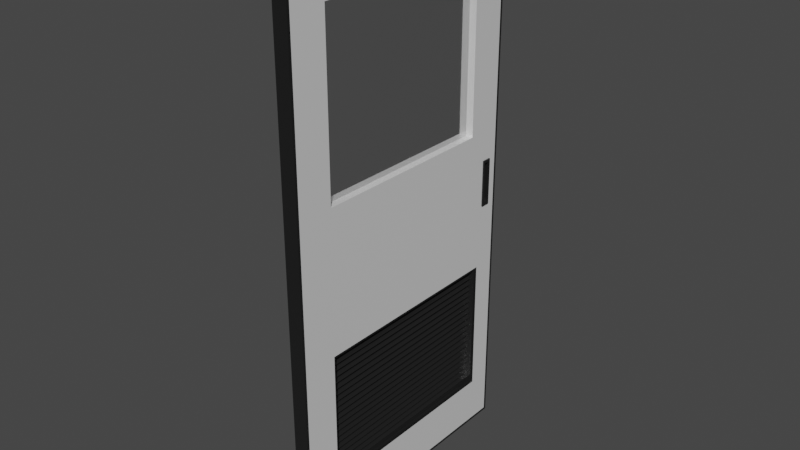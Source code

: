 # Source: Door.blend  (saved by Blender 3.4.6; exported with 4.5.12 LTS)
import bpy
from mathutils import Matrix  # noqa: F401  (used for matrix-valued properties, if any)

bpy.ops.wm.read_factory_settings(use_empty=True)
scene = bpy.context.scene
scene.name = 'Scene'

# ---- collections
col_door = bpy.data.collections.new('Door'); scene.collection.children.link(col_door)

# ---- materials (node trees are filled in below, after node groups)
mat_windows_up_001 = bpy.data.materials.new('Windows UP.001')
mat_windows_up_001.use_transparent_shadow = False
mat_windows_up_001.roughness = 0.5
mat_besi_shine = bpy.data.materials.new('Besi shine')
mat_besi_shine.use_transparent_shadow = False
mat_glass_windows_001 = bpy.data.materials.new('Glass Windows.001')
mat_glass_windows_001.surface_render_method = 'BLENDED'
mat_glass_windows_001.blend_method = 'BLEND'

# ---- material node trees
mat_windows_up_001.use_nodes = True; mat_windows_up_001.node_tree.nodes.clear()
_N = mat_windows_up_001.node_tree.nodes; _L = mat_windows_up_001.node_tree.links
n0 = _N.new('ShaderNodeBsdfPrincipled'); n0.name = 'Principled BSDF'; n0.location = (10, 300)
n0.distribution = 'GGX'
n0.subsurface_method = 'RANDOM_WALK_SKIN'
n0.inputs[1].default_value = 0.1654
n0.inputs[2].default_value = 0.3425
n0.inputs[3].default_value = 1.45
n0.inputs[27].default_value = (0.0, 0.0, 0.0, 1.0)
n0.inputs[28].default_value = 1.0
n1 = _N.new('ShaderNodeNormalMap'); n1.name = 'Normal Map'; n1.location = (-300, -300)
n1.label = 'Normal/Map'
n1.inputs[0].default_value = 0.0
n2 = _N.new('ShaderNodeOutputMaterial'); n2.name = 'Material Output'; n2.location = (300, 300)
_L.new(n0.outputs[0], n2.inputs[0])
_L.new(n1.outputs[0], n0.inputs[5])
n2.is_active_output = True
mat_besi_shine.use_nodes = True; mat_besi_shine.node_tree.nodes.clear()
_N = mat_besi_shine.node_tree.nodes; _L = mat_besi_shine.node_tree.links
n0 = _N.new('ShaderNodeBsdfPrincipled'); n0.name = 'Principled BSDF'; n0.location = (10, 300)
n0.distribution = 'GGX'
n0.subsurface_method = 'RANDOM_WALK_SKIN'
n0.inputs[0].default_value = (0.02365, 0.02365, 0.02365, 1.0)
n0.inputs[1].default_value = 0.4058
n0.inputs[2].default_value = 0.1667
n0.inputs[3].default_value = 1.45
n0.inputs[27].default_value = (0.0, 0.0, 0.0, 1.0)
n0.inputs[28].default_value = 1.0
n1 = _N.new('ShaderNodeOutputMaterial'); n1.name = 'Material Output'; n1.location = (300, 300)
_L.new(n0.outputs[0], n1.inputs[0])
n1.is_active_output = True
mat_glass_windows_001.use_nodes = True; mat_glass_windows_001.node_tree.nodes.clear()
_N = mat_glass_windows_001.node_tree.nodes; _L = mat_glass_windows_001.node_tree.links
n0 = _N.new('ShaderNodeOutputMaterial'); n0.name = 'Material Output'; n0.location = (781, 313)
n1 = _N.new('ShaderNodeLayerWeight'); n1.name = 'Layer Weight'; n1.location = (-86, 427)
n2 = _N.new('ShaderNodeBsdfAnisotropic'); n2.name = 'Glossy BSDF'; n2.location = (86, 35)
n2.distribution = 'GGX'
n2.inputs[1].default_value = 0.1064
n3 = _N.new('ShaderNodeRGBCurve'); n3.name = 'RGB Curves'; n3.location = (197, 468)
_c = n3.mapping.curves[3]
while len(_c.points) > 2: _c.points.remove(_c.points[-1])
_c.points[0].location = (0.0, 0.0); _c.points[0].handle_type = 'AUTO'
_c.points[1].location = (0.56364, 0.4875); _c.points[1].handle_type = 'AUTO'
_p = _c.points.new(1.0, 1.0); _p.handle_type = 'AUTO'
n3.mapping.update()
n4 = _N.new('ShaderNodeBsdfTransparent'); n4.name = 'Transparent BSDF'; n4.location = (-112, 248)
n5 = _N.new('ShaderNodeMixShader'); n5.name = 'Mix Shader'; n5.location = (534, 287)
_L.new(n1.outputs[1], n3.inputs[1])
_L.new(n4.outputs[0], n5.inputs[1])
_L.new(n2.outputs[0], n5.inputs[2])
_L.new(n3.outputs[0], n5.inputs[0])
_L.new(n5.outputs[0], n0.inputs[0])
n0.is_active_output = True

# ---- world
world_world = bpy.data.worlds.new('World'); scene.world = world_world
world_world.use_nodes = True; world_world.node_tree.nodes.clear()
_N = world_world.node_tree.nodes; _L = world_world.node_tree.links
n0 = _N.new('ShaderNodeOutputWorld'); n0.name = 'World Output'; n0.location = (300, 300)
n1 = _N.new('ShaderNodeBackground'); n1.name = 'Background'; n1.location = (10, 300)
n1.inputs[0].default_value = (0.05088, 0.05088, 0.05088, 1.0)
_L.new(n1.outputs[0], n0.inputs[0])
n0.is_active_output = True
world_world.color = (0.05088, 0.05088, 0.05088)
world_world.use_sun_shadow = False
world_world.sun_shadow_jitter_overblur = 0.0

# ---- meshes
me_cube_001 = bpy.data.meshes.new('Cube.001')
me_cube_001.from_pydata([(0.02376, 0.3017, 0.1421), (0.02376, 0.3017, 0.6838), (0.02376, -0.3093, 0.1421), (0.02376, -0.3093, 0.6838), (0.02376, 0.4268, 0.8378), (0.02376, 0.4268, -0.9072), (0.02376, -0.4344, -0.9072), (0.02376, -0.4344, 0.8378), (0.02376, 0.4183, 0.8292), (0.02376, 0.4183, -0.8987), (0.02376, -0.4258, -0.8987), (0.02376, -0.4258, 0.8292), (0.0, 0.3017, 0.6838), (0.0, 0.3017, 0.1421), (0.0, -0.3093, 0.1421), (0.0, -0.3093, 0.6838), (-0.02376, 0.3017, 0.1421), (-0.02376, 0.3017, 0.6838), (-0.02376, -0.3093, 0.1421), (-0.02376, -0.3093, 0.6838), (-0.02376, 0.4268, 0.8378), (-0.02376, 0.4268, -0.9072), (-0.02376, -0.4344, -0.9072), (-0.02376, -0.4344, 0.8378), (-0.02376, 0.4183, 0.8292), (-0.02376, 0.4183, -0.8987), (-0.02376, -0.4258, -0.8987), (-0.02376, -0.4258, 0.8292), (0.02376, -0.3147, -0.3138), (0.02376, -0.3147, -0.7513), (0.02376, 0.3449, -0.3138), (0.02376, 0.3449, -0.7513), (-0.02376, -0.3147, -0.7513), (-0.02376, 0.3449, -0.3138), (-0.02376, 0.3449, -0.7513), (-0.02376, -0.3147, -0.3138), (0.02376, 0.3596, -0.1046), (0.02376, 0.3596, -0.1018), (0.02376, 0.3596, 0.04714), (0.02376, 0.3902, -0.1046), (0.02376, 0.3902, 0.04714), (-0.02376, 0.3596, -0.1018), (-0.02376, 0.3596, 0.04714), (-0.02376, 0.3902, -0.1046), (-0.02376, 0.3902, 0.04714), (-0.02376, 0.3596, -0.1046)], [], [(20, 23, 7, 4), (7, 23, 22, 6), (3, 2, 14, 15), (22, 21, 5, 6), (8, 9, 5, 4), (9, 10, 6, 5), (11, 8, 4, 7), (10, 11, 7, 6), (37, 38, 1, 0), (35, 32, 26, 18, 16, 41, 45, 43, 44, 42, 17, 24, 25, 34, 33), (29, 10, 9, 31), (3, 1, 8, 11), (2, 3, 11, 10), (2, 0, 13, 14), (1, 3, 15, 12), (0, 1, 12, 13), (19, 15, 14, 18), (24, 20, 21, 25), (25, 21, 22, 26), (27, 23, 20, 24), (26, 22, 23, 27), (17, 42, 41, 16), (40, 38, 42, 44), (25, 26, 32, 34), (19, 27, 24, 17), (18, 26, 27, 19), (18, 14, 13, 16), (17, 12, 15, 19), (16, 13, 12, 17), (34, 31, 30, 33), (35, 28, 29, 32), (29, 31, 34, 32), (33, 30, 28, 35), (38, 37, 36, 45, 41, 42), (39, 43, 45, 36), (43, 39, 40, 44), (30, 31, 9, 8, 1, 38, 40, 39, 36, 37, 0, 2, 10, 29, 28), (5, 21, 20, 4)])
me_cube_001.polygons.foreach_set('material_index', [1, 1, 0, 1, 1, 1, 1, 1, 0, 0, 0, 0, 0, 0, 0, 0, 0, 1, 1, 1, 1, 0, 1, 0, 0, 0, 0, 0, 0, 1, 1, 1, 1, 1, 1, 1, 0, 1])
_uv = me_cube_001.uv_layers.new(name='UVMap')
_uv.uv.foreach_set('vector', [0.9102, 0.7468, 0.9102, 0.2532, 0.9374, 0.2532, 0.9374, 0.7468, 0.1523, 1.0, 0.1251, 1.0, 0.1251, 0.0, 0.1523, 0.0, 0.1054, 0.9117, 0.1054, 0.6013, 0.0918, 0.6013, 0.0918, 0.9117, 0.07818, 0.2532, 0.07818, 0.7468, 0.1054, 0.7468, 0.1054, 0.2532, 0.7419, 0.9951, 0.7419, 0.004889, 0.7468, 0.0, 0.7468, 1.0, 0.7419, 0.004889, 0.2581, 0.004889, 0.2532, 0.0, 0.7468, 0.0, 0.2581, 0.9951, 0.7419, 0.9951, 0.7468, 1.0, 0.2532, 1.0, 0.2581, 0.004889, 0.2581, 0.9951, 0.2532, 1.0, 0.2532, 0.0, 0.7082, 0.4616, 0.7082, 0.5469, 0.6751, 0.9117, 0.6751, 0.6013, 0.3218, 0.3401, 0.3218, 0.08939, 0.2581, 0.004889, 0.3249, 0.6013, 0.6751, 0.6013, 0.7082, 0.4616, 0.7082, 0.4599, 0.7258, 0.4599, 0.7258, 0.5469, 0.7082, 0.5469, 0.6751, 0.9117, 0.7419, 0.9951, 0.7419, 0.004889, 0.6998, 0.08939, 0.6998, 0.3401, 0.3218, 0.08939, 0.2581, 0.004889, 0.7419, 0.004889, 0.6998, 0.08939, 0.3249, 0.9117, 0.6751, 0.9117, 0.7419, 0.9951, 0.2581, 0.9951, 0.3249, 0.6013, 0.3249, 0.9117, 0.2581, 0.9951, 0.2581, 0.004889, 0.8046, 0.3249, 0.8046, 0.6751, 0.791, 0.6751, 0.791, 0.3249, 0.8046, 0.6751, 0.8046, 0.3249, 0.791, 0.3249, 0.791, 0.6751, 0.9374, 0.6013, 0.9374, 0.9117, 0.9238, 0.9117, 0.9238, 0.6013, 0.07818, 0.9117, 0.0918, 0.9117, 0.0918, 0.6013, 0.07818, 0.6013, 0.7419, 0.9951, 0.7468, 1.0, 0.7468, 0.0, 0.7419, 0.004889, 0.7419, 0.004889, 0.7468, 0.0, 0.2532, 0.0, 0.2581, 0.004889, 0.2581, 0.9951, 0.2532, 1.0, 0.7468, 1.0, 0.7419, 0.9951, 0.2581, 0.004889, 0.2532, 0.0, 0.2532, 1.0, 0.2581, 0.9951, 0.6751, 0.9117, 0.7082, 0.5469, 0.7082, 0.4616, 0.6751, 0.6013, 0.8046, 0.7258, 0.8046, 0.7082, 0.7774, 0.7082, 0.7774, 0.7258, 0.7419, 0.004889, 0.2581, 0.004889, 0.3218, 0.08939, 0.6998, 0.08939, 0.3249, 0.9117, 0.2581, 0.9951, 0.7419, 0.9951, 0.6751, 0.9117, 0.3249, 0.6013, 0.2581, 0.004889, 0.2581, 0.9951, 0.3249, 0.9117, 0.7774, 0.3249, 0.791, 0.3249, 0.791, 0.6751, 0.7774, 0.6751, 0.7774, 0.6751, 0.791, 0.6751, 0.791, 0.3249, 0.7774, 0.3249, 0.9102, 0.6013, 0.9238, 0.6013, 0.9238, 0.9117, 0.9102, 0.9117, 0.07818, 0.08939, 0.1054, 0.08939, 0.1054, 0.3401, 0.07818, 0.3401, 0.9102, 0.3401, 0.9374, 0.3401, 0.9374, 0.08939, 0.9102, 0.08939, 0.8046, 0.3218, 0.8046, 0.6998, 0.7774, 0.6998, 0.7774, 0.3218, 0.7774, 0.6998, 0.8046, 0.6998, 0.8046, 0.3218, 0.7774, 0.3218, 0.8046, 0.5469, 0.8046, 0.4616, 0.8046, 0.4599, 0.7774, 0.4599, 0.7774, 0.4616, 0.7774, 0.5469, 0.8046, 0.7258, 0.7774, 0.7258, 0.7774, 0.7082, 0.8046, 0.7082, 0.7774, 0.4599, 0.8046, 0.4599, 0.8046, 0.5469, 0.7774, 0.5469, 0.6998, 0.3401, 0.6998, 0.08939, 0.7419, 0.004889, 0.7419, 0.9951, 0.6751, 0.9117, 0.7082, 0.5469, 0.7258, 0.5469, 0.7258, 0.4599, 0.7082, 0.4599, 0.7082, 0.4616, 0.6751, 0.6013, 0.3249, 0.6013, 0.2581, 0.004889, 0.3218, 0.08939, 0.3218, 0.3401, 0.8808, 0.0, 0.8536, 0.0, 0.8536, 1.0, 0.8808, 1.0])
me_cube_001.materials.append(mat_windows_up_001)
me_cube_001.materials.append(mat_besi_shine)
me_cube_001.update()
me_cube_006 = bpy.data.meshes.new('Cube.006')
me_cube_006.from_pydata([(0.02376, -0.3298, 0.2165), (0.02376, -0.3298, -0.221), (0.02376, 0.3298, 0.2165), (0.02376, 0.3298, -0.221), (-0.02376, -0.3298, -0.221), (-0.02376, 0.3298, 0.2165), (-0.02376, 0.3298, -0.221), (-0.02376, -0.3298, 0.2165), (0.02376, -0.3398, 0.2265), (0.02376, -0.3398, -0.231), (0.02376, 0.3398, 0.2265), (0.02376, 0.3398, -0.231), (-0.02376, -0.3398, -0.231), (-0.02376, 0.3398, 0.2265), (-0.02376, 0.3398, -0.231), (-0.02376, -0.3398, 0.2265), (0.01109, 0.3313, -0.2134), (-0.009094, 0.3313, -0.1994), (0.01109, -0.3313, -0.2134), (-0.009094, -0.3313, -0.1994), (0.009094, 0.3313, -0.2163), (-0.01109, 0.3313, -0.2023), (0.009094, -0.3313, -0.2163), (-0.01109, -0.3313, -0.2023), (0.01109, 0.3313, -0.1915), (-0.009094, 0.3313, -0.1775), (0.01109, -0.3313, -0.1915), (-0.009094, -0.3313, -0.1775), (0.009094, 0.3313, -0.1944), (-0.01109, 0.3313, -0.1804), (0.009094, -0.3313, -0.1944), (-0.01109, -0.3313, -0.1804), (0.01109, 0.3313, -0.1696), (-0.009094, 0.3313, -0.1556), (0.01109, -0.3313, -0.1696), (-0.009094, -0.3313, -0.1556), (0.009094, 0.3313, -0.1725), (-0.01109, 0.3313, -0.1585), (0.009094, -0.3313, -0.1725), (-0.01109, -0.3313, -0.1585), (0.01109, 0.3313, -0.1477), (-0.009094, 0.3313, -0.1337), (0.01109, -0.3313, -0.1477), (-0.009094, -0.3313, -0.1337), (0.009094, 0.3313, -0.1506), (-0.01109, 0.3313, -0.1366), (0.009094, -0.3313, -0.1506), (-0.01109, -0.3313, -0.1366), (0.01109, 0.3313, -0.1258), (-0.009094, 0.3313, -0.1118), (0.01109, -0.3313, -0.1258), (-0.009094, -0.3313, -0.1118), (0.009094, 0.3313, -0.1287), (-0.01109, 0.3313, -0.1147), (0.009094, -0.3313, -0.1287), (-0.01109, -0.3313, -0.1147), (0.01109, 0.3313, -0.1039), (-0.009094, 0.3313, -0.08992), (0.01109, -0.3313, -0.1039), (-0.009094, -0.3313, -0.08992), (0.009094, 0.3313, -0.1068), (-0.01109, 0.3313, -0.09281), (0.009094, -0.3313, -0.1068), (-0.01109, -0.3313, -0.09281), (0.01109, 0.3313, -0.08197), (-0.009094, 0.3313, -0.06802), (0.01109, -0.3313, -0.08197), (-0.009094, -0.3313, -0.06802), (0.009094, 0.3313, -0.08487), (-0.01109, 0.3313, -0.07091), (0.009094, -0.3313, -0.08487), (-0.01109, -0.3313, -0.07091), (0.01109, 0.3313, -0.06007), (-0.009094, 0.3313, -0.04611), (0.01109, -0.3313, -0.06007), (-0.009094, -0.3313, -0.04611), (0.009094, 0.3313, -0.06296), (-0.01109, 0.3313, -0.049), (0.009094, -0.3313, -0.06296), (-0.01109, -0.3313, -0.049), (0.01109, 0.3313, -0.03816), (-0.009094, 0.3313, -0.02421), (0.01109, -0.3313, -0.03816), (-0.009094, -0.3313, -0.02421), (0.009094, 0.3313, -0.04106), (-0.01109, 0.3313, -0.0271), (0.009094, -0.3313, -0.04106), (-0.01109, -0.3313, -0.0271), (0.01109, 0.3313, -0.01626), (-0.009094, 0.3313, -0.002304), (0.01109, -0.3313, -0.01626), (-0.009094, -0.3313, -0.002304), (0.009094, 0.3313, -0.01915), (-0.01109, 0.3313, -0.005197), (0.009094, -0.3313, -0.01915), (-0.01109, -0.3313, -0.005197), (0.01109, 0.3313, 0.005643), (-0.009094, 0.3313, 0.0196), (0.01109, -0.3313, 0.005643), (-0.009094, -0.3313, 0.0196), (0.009094, 0.3313, 0.002751), (-0.01109, 0.3313, 0.01671), (0.009094, -0.3313, 0.002751), (-0.01109, -0.3313, 0.01671), (0.01109, 0.3313, 0.02755), (-0.009094, 0.3313, 0.0415), (0.01109, -0.3313, 0.02755), (-0.009094, -0.3313, 0.0415), (0.009094, 0.3313, 0.02465), (-0.01109, 0.3313, 0.03861), (0.009094, -0.3313, 0.02465), (-0.01109, -0.3313, 0.03861), (0.01109, 0.3313, 0.04945), (-0.009094, 0.3313, 0.06341), (0.01109, -0.3313, 0.04945), (-0.009094, -0.3313, 0.06341), (0.009094, 0.3313, 0.04656), (-0.01109, 0.3313, 0.06052), (0.009094, -0.3313, 0.04656), (-0.01109, -0.3313, 0.06052), (0.01109, 0.3313, 0.07136), (-0.009094, 0.3313, 0.08531), (0.01109, -0.3313, 0.07136), (-0.009094, -0.3313, 0.08531), (0.009094, 0.3313, 0.06846), (-0.01109, 0.3313, 0.08242), (0.009094, -0.3313, 0.06846), (-0.01109, -0.3313, 0.08242), (0.01109, 0.3313, 0.09326), (-0.009094, 0.3313, 0.1072), (0.01109, -0.3313, 0.09326), (-0.009094, -0.3313, 0.1072), (0.009094, 0.3313, 0.09037), (-0.01109, 0.3313, 0.1043), (0.009094, -0.3313, 0.09037), (-0.01109, -0.3313, 0.1043), (0.01109, 0.3313, 0.1152), (-0.009094, 0.3313, 0.1291), (0.01109, -0.3313, 0.1152), (-0.009094, -0.3313, 0.1291), (0.009094, 0.3313, 0.1123), (-0.01109, 0.3313, 0.1262), (0.009094, -0.3313, 0.1123), (-0.01109, -0.3313, 0.1262), (0.01109, 0.3313, 0.1371), (-0.009094, 0.3313, 0.151), (0.01109, -0.3313, 0.1371), (-0.009094, -0.3313, 0.151), (0.009094, 0.3313, 0.1342), (-0.01109, 0.3313, 0.1481), (0.009094, -0.3313, 0.1342), (-0.01109, -0.3313, 0.1481), (0.01109, 0.3313, 0.159), (-0.009094, 0.3313, 0.1729), (0.01109, -0.3313, 0.159), (-0.009094, -0.3313, 0.1729), (0.009094, 0.3313, 0.1561), (-0.01109, 0.3313, 0.17), (0.009094, -0.3313, 0.1561), (-0.01109, -0.3313, 0.17), (0.01109, 0.3313, 0.1809), (-0.009094, 0.3313, 0.1948), (0.01109, -0.3313, 0.1809), (-0.009094, -0.3313, 0.1948), (0.009094, 0.3313, 0.178), (-0.01109, 0.3313, 0.1919), (0.009094, -0.3313, 0.178), (-0.01109, -0.3313, 0.1919), (0.01109, 0.3313, 0.2028), (-0.009094, 0.3313, 0.2167), (0.01109, -0.3313, 0.2028), (-0.009094, -0.3313, 0.2167), (0.009094, 0.3313, 0.1999), (-0.01109, 0.3313, 0.2138), (0.009094, -0.3313, 0.1999), (-0.01109, -0.3313, 0.2138)], [], [(6, 3, 2, 5), (7, 0, 1, 4), (1, 3, 6, 4), (5, 2, 0, 7), (14, 13, 10, 11), (15, 12, 9, 8), (9, 12, 14, 11), (13, 15, 8, 10), (0, 2, 10, 8), (3, 1, 9, 11), (5, 7, 15, 13), (4, 6, 14, 12), (1, 0, 8, 9), (2, 3, 11, 10), (7, 4, 12, 15), (6, 5, 13, 14), (16, 17, 19, 18), (18, 19, 23, 22), (22, 23, 21, 20), (20, 21, 17, 16), (18, 22, 20, 16), (23, 19, 17, 21), (24, 25, 27, 26), (26, 27, 31, 30), (30, 31, 29, 28), (28, 29, 25, 24), (26, 30, 28, 24), (31, 27, 25, 29), (32, 33, 35, 34), (34, 35, 39, 38), (38, 39, 37, 36), (36, 37, 33, 32), (34, 38, 36, 32), (39, 35, 33, 37), (40, 41, 43, 42), (42, 43, 47, 46), (46, 47, 45, 44), (44, 45, 41, 40), (42, 46, 44, 40), (47, 43, 41, 45), (48, 49, 51, 50), (50, 51, 55, 54), (54, 55, 53, 52), (52, 53, 49, 48), (50, 54, 52, 48), (55, 51, 49, 53), (56, 57, 59, 58), (58, 59, 63, 62), (62, 63, 61, 60), (60, 61, 57, 56), (58, 62, 60, 56), (63, 59, 57, 61), (64, 65, 67, 66), (66, 67, 71, 70), (70, 71, 69, 68), (68, 69, 65, 64), (66, 70, 68, 64), (71, 67, 65, 69), (72, 73, 75, 74), (74, 75, 79, 78), (78, 79, 77, 76), (76, 77, 73, 72), (74, 78, 76, 72), (79, 75, 73, 77), (80, 81, 83, 82), (82, 83, 87, 86), (86, 87, 85, 84), (84, 85, 81, 80), (82, 86, 84, 80), (87, 83, 81, 85), (88, 89, 91, 90), (90, 91, 95, 94), (94, 95, 93, 92), (92, 93, 89, 88), (90, 94, 92, 88), (95, 91, 89, 93), (96, 97, 99, 98), (98, 99, 103, 102), (102, 103, 101, 100), (100, 101, 97, 96), (98, 102, 100, 96), (103, 99, 97, 101), (104, 105, 107, 106), (106, 107, 111, 110), (110, 111, 109, 108), (108, 109, 105, 104), (106, 110, 108, 104), (111, 107, 105, 109), (112, 113, 115, 114), (114, 115, 119, 118), (118, 119, 117, 116), (116, 117, 113, 112), (114, 118, 116, 112), (119, 115, 113, 117), (120, 121, 123, 122), (122, 123, 127, 126), (126, 127, 125, 124), (124, 125, 121, 120), (122, 126, 124, 120), (127, 123, 121, 125), (128, 129, 131, 130), (130, 131, 135, 134), (134, 135, 133, 132), (132, 133, 129, 128), (130, 134, 132, 128), (135, 131, 129, 133), (136, 137, 139, 138), (138, 139, 143, 142), (142, 143, 141, 140), (140, 141, 137, 136), (138, 142, 140, 136), (143, 139, 137, 141), (144, 145, 147, 146), (146, 147, 151, 150), (150, 151, 149, 148), (148, 149, 145, 144), (146, 150, 148, 144), (151, 147, 145, 149), (152, 153, 155, 154), (154, 155, 159, 158), (158, 159, 157, 156), (156, 157, 153, 152), (154, 158, 156, 152), (159, 155, 153, 157), (160, 161, 163, 162), (162, 163, 167, 166), (166, 167, 165, 164), (164, 165, 161, 160), (162, 166, 164, 160), (167, 163, 161, 165), (168, 169, 171, 170), (170, 171, 175, 174), (174, 175, 173, 172), (172, 173, 169, 168), (170, 174, 172, 168), (175, 171, 169, 173)])
_uv = me_cube_006.uv_layers.new(name='UVMap')
_uv.uv.foreach_set('vector', [0.375, 0.378, 0.375, 0.404, 0.625, 0.404, 0.625, 0.378, 0.625, 0.872, 0.625, 0.846, 0.375, 0.846, 0.375, 0.872, 0.279, 0.75, 0.279, 0.5, 0.253, 0.5, 0.253, 0.75, 0.747, 0.5, 0.721, 0.5, 0.721, 0.75, 0.747, 0.75, 0.375, 0.378, 0.625, 0.378, 0.625, 0.404, 0.375, 0.404, 0.625, 0.872, 0.375, 0.872, 0.375, 0.846, 0.625, 0.846, 0.279, 0.75, 0.253, 0.75, 0.253, 0.5, 0.279, 0.5, 0.747, 0.5, 0.747, 0.75, 0.721, 0.75, 0.721, 0.5, 0.721, 0.75, 0.721, 0.5, 0.721, 0.5, 0.721, 0.75, 0.279, 0.5, 0.279, 0.75, 0.279, 0.75, 0.279, 0.5, 0.747, 0.5, 0.747, 0.75, 0.747, 0.75, 0.747, 0.5, 0.253, 0.75, 0.253, 0.5, 0.253, 0.5, 0.253, 0.75, 0.375, 0.846, 0.625, 0.846, 0.625, 0.846, 0.375, 0.846, 0.625, 0.404, 0.375, 0.404, 0.375, 0.404, 0.625, 0.404, 0.625, 0.872, 0.375, 0.872, 0.375, 0.872, 0.625, 0.872, 0.375, 0.378, 0.625, 0.378, 0.625, 0.378, 0.375, 0.378, 0.375, 0.0, 0.625, 0.0, 0.625, 0.25, 0.375, 0.25, 0.375, 0.25, 0.625, 0.25, 0.625, 0.5, 0.375, 0.5, 0.375, 0.5, 0.625, 0.5, 0.625, 0.75, 0.375, 0.75, 0.375, 0.75, 0.625, 0.75, 0.625, 1.0, 0.375, 1.0, 0.125, 0.5, 0.375, 0.5, 0.375, 0.75, 0.125, 0.75, 0.625, 0.5, 0.875, 0.5, 0.875, 0.75, 0.625, 0.75, 0.375, 0.0, 0.625, 0.0, 0.625, 0.25, 0.375, 0.25, 0.375, 0.25, 0.625, 0.25, 0.625, 0.5, 0.375, 0.5, 0.375, 0.5, 0.625, 0.5, 0.625, 0.75, 0.375, 0.75, 0.375, 0.75, 0.625, 0.75, 0.625, 1.0, 0.375, 1.0, 0.125, 0.5, 0.375, 0.5, 0.375, 0.75, 0.125, 0.75, 0.625, 0.5, 0.875, 0.5, 0.875, 0.75, 0.625, 0.75, 0.375, 0.0, 0.625, 0.0, 0.625, 0.25, 0.375, 0.25, 0.375, 0.25, 0.625, 0.25, 0.625, 0.5, 0.375, 0.5, 0.375, 0.5, 0.625, 0.5, 0.625, 0.75, 0.375, 0.75, 0.375, 0.75, 0.625, 0.75, 0.625, 1.0, 0.375, 1.0, 0.125, 0.5, 0.375, 0.5, 0.375, 0.75, 0.125, 0.75, 0.625, 0.5, 0.875, 0.5, 0.875, 0.75, 0.625, 0.75, 0.375, 0.0, 0.625, 0.0, 0.625, 0.25, 0.375, 0.25, 0.375, 0.25, 0.625, 0.25, 0.625, 0.5, 0.375, 0.5, 0.375, 0.5, 0.625, 0.5, 0.625, 0.75, 0.375, 0.75, 0.375, 0.75, 0.625, 0.75, 0.625, 1.0, 0.375, 1.0, 0.125, 0.5, 0.375, 0.5, 0.375, 0.75, 0.125, 0.75, 0.625, 0.5, 0.875, 0.5, 0.875, 0.75, 0.625, 0.75, 0.375, 0.0, 0.625, 0.0, 0.625, 0.25, 0.375, 0.25, 0.375, 0.25, 0.625, 0.25, 0.625, 0.5, 0.375, 0.5, 0.375, 0.5, 0.625, 0.5, 0.625, 0.75, 0.375, 0.75, 0.375, 0.75, 0.625, 0.75, 0.625, 1.0, 0.375, 1.0, 0.125, 0.5, 0.375, 0.5, 0.375, 0.75, 0.125, 0.75, 0.625, 0.5, 0.875, 0.5, 0.875, 0.75, 0.625, 0.75, 0.375, 0.0, 0.625, 0.0, 0.625, 0.25, 0.375, 0.25, 0.375, 0.25, 0.625, 0.25, 0.625, 0.5, 0.375, 0.5, 0.375, 0.5, 0.625, 0.5, 0.625, 0.75, 0.375, 0.75, 0.375, 0.75, 0.625, 0.75, 0.625, 1.0, 0.375, 1.0, 0.125, 0.5, 0.375, 0.5, 0.375, 0.75, 0.125, 0.75, 0.625, 0.5, 0.875, 0.5, 0.875, 0.75, 0.625, 0.75, 0.375, 0.0, 0.625, 0.0, 0.625, 0.25, 0.375, 0.25, 0.375, 0.25, 0.625, 0.25, 0.625, 0.5, 0.375, 0.5, 0.375, 0.5, 0.625, 0.5, 0.625, 0.75, 0.375, 0.75, 0.375, 0.75, 0.625, 0.75, 0.625, 1.0, 0.375, 1.0, 0.125, 0.5, 0.375, 0.5, 0.375, 0.75, 0.125, 0.75, 0.625, 0.5, 0.875, 0.5, 0.875, 0.75, 0.625, 0.75, 0.375, 0.0, 0.625, 0.0, 0.625, 0.25, 0.375, 0.25, 0.375, 0.25, 0.625, 0.25, 0.625, 0.5, 0.375, 0.5, 0.375, 0.5, 0.625, 0.5, 0.625, 0.75, 0.375, 0.75, 0.375, 0.75, 0.625, 0.75, 0.625, 1.0, 0.375, 1.0, 0.125, 0.5, 0.375, 0.5, 0.375, 0.75, 0.125, 0.75, 0.625, 0.5, 0.875, 0.5, 0.875, 0.75, 0.625, 0.75, 0.375, 0.0, 0.625, 0.0, 0.625, 0.25, 0.375, 0.25, 0.375, 0.25, 0.625, 0.25, 0.625, 0.5, 0.375, 0.5, 0.375, 0.5, 0.625, 0.5, 0.625, 0.75, 0.375, 0.75, 0.375, 0.75, 0.625, 0.75, 0.625, 1.0, 0.375, 1.0, 0.125, 0.5, 0.375, 0.5, 0.375, 0.75, 0.125, 0.75, 0.625, 0.5, 0.875, 0.5, 0.875, 0.75, 0.625, 0.75, 0.375, 0.0, 0.625, 0.0, 0.625, 0.25, 0.375, 0.25, 0.375, 0.25, 0.625, 0.25, 0.625, 0.5, 0.375, 0.5, 0.375, 0.5, 0.625, 0.5, 0.625, 0.75, 0.375, 0.75, 0.375, 0.75, 0.625, 0.75, 0.625, 1.0, 0.375, 1.0, 0.125, 0.5, 0.375, 0.5, 0.375, 0.75, 0.125, 0.75, 0.625, 0.5, 0.875, 0.5, 0.875, 0.75, 0.625, 0.75, 0.375, 0.0, 0.625, 0.0, 0.625, 0.25, 0.375, 0.25, 0.375, 0.25, 0.625, 0.25, 0.625, 0.5, 0.375, 0.5, 0.375, 0.5, 0.625, 0.5, 0.625, 0.75, 0.375, 0.75, 0.375, 0.75, 0.625, 0.75, 0.625, 1.0, 0.375, 1.0, 0.125, 0.5, 0.375, 0.5, 0.375, 0.75, 0.125, 0.75, 0.625, 0.5, 0.875, 0.5, 0.875, 0.75, 0.625, 0.75, 0.375, 0.0, 0.625, 0.0, 0.625, 0.25, 0.375, 0.25, 0.375, 0.25, 0.625, 0.25, 0.625, 0.5, 0.375, 0.5, 0.375, 0.5, 0.625, 0.5, 0.625, 0.75, 0.375, 0.75, 0.375, 0.75, 0.625, 0.75, 0.625, 1.0, 0.375, 1.0, 0.125, 0.5, 0.375, 0.5, 0.375, 0.75, 0.125, 0.75, 0.625, 0.5, 0.875, 0.5, 0.875, 0.75, 0.625, 0.75, 0.375, 0.0, 0.625, 0.0, 0.625, 0.25, 0.375, 0.25, 0.375, 0.25, 0.625, 0.25, 0.625, 0.5, 0.375, 0.5, 0.375, 0.5, 0.625, 0.5, 0.625, 0.75, 0.375, 0.75, 0.375, 0.75, 0.625, 0.75, 0.625, 1.0, 0.375, 1.0, 0.125, 0.5, 0.375, 0.5, 0.375, 0.75, 0.125, 0.75, 0.625, 0.5, 0.875, 0.5, 0.875, 0.75, 0.625, 0.75, 0.375, 0.0, 0.625, 0.0, 0.625, 0.25, 0.375, 0.25, 0.375, 0.25, 0.625, 0.25, 0.625, 0.5, 0.375, 0.5, 0.375, 0.5, 0.625, 0.5, 0.625, 0.75, 0.375, 0.75, 0.375, 0.75, 0.625, 0.75, 0.625, 1.0, 0.375, 1.0, 0.125, 0.5, 0.375, 0.5, 0.375, 0.75, 0.125, 0.75, 0.625, 0.5, 0.875, 0.5, 0.875, 0.75, 0.625, 0.75, 0.375, 0.0, 0.625, 0.0, 0.625, 0.25, 0.375, 0.25, 0.375, 0.25, 0.625, 0.25, 0.625, 0.5, 0.375, 0.5, 0.375, 0.5, 0.625, 0.5, 0.625, 0.75, 0.375, 0.75, 0.375, 0.75, 0.625, 0.75, 0.625, 1.0, 0.375, 1.0, 0.125, 0.5, 0.375, 0.5, 0.375, 0.75, 0.125, 0.75, 0.625, 0.5, 0.875, 0.5, 0.875, 0.75, 0.625, 0.75, 0.375, 0.0, 0.625, 0.0, 0.625, 0.25, 0.375, 0.25, 0.375, 0.25, 0.625, 0.25, 0.625, 0.5, 0.375, 0.5, 0.375, 0.5, 0.625, 0.5, 0.625, 0.75, 0.375, 0.75, 0.375, 0.75, 0.625, 0.75, 0.625, 1.0, 0.375, 1.0, 0.125, 0.5, 0.375, 0.5, 0.375, 0.75, 0.125, 0.75, 0.625, 0.5, 0.875, 0.5, 0.875, 0.75, 0.625, 0.75, 0.375, 0.0, 0.625, 0.0, 0.625, 0.25, 0.375, 0.25, 0.375, 0.25, 0.625, 0.25, 0.625, 0.5, 0.375, 0.5, 0.375, 0.5, 0.625, 0.5, 0.625, 0.75, 0.375, 0.75, 0.375, 0.75, 0.625, 0.75, 0.625, 1.0, 0.375, 1.0, 0.125, 0.5, 0.375, 0.5, 0.375, 0.75, 0.125, 0.75, 0.625, 0.5, 0.875, 0.5, 0.875, 0.75, 0.625, 0.75, 0.375, 0.0, 0.625, 0.0, 0.625, 0.25, 0.375, 0.25, 0.375, 0.25, 0.625, 0.25, 0.625, 0.5, 0.375, 0.5, 0.375, 0.5, 0.625, 0.5, 0.625, 0.75, 0.375, 0.75, 0.375, 0.75, 0.625, 0.75, 0.625, 1.0, 0.375, 1.0, 0.125, 0.5, 0.375, 0.5, 0.375, 0.75, 0.125, 0.75, 0.625, 0.5, 0.875, 0.5, 0.875, 0.75, 0.625, 0.75, 0.375, 0.0, 0.625, 0.0, 0.625, 0.25, 0.375, 0.25, 0.375, 0.25, 0.625, 0.25, 0.625, 0.5, 0.375, 0.5, 0.375, 0.5, 0.625, 0.5, 0.625, 0.75, 0.375, 0.75, 0.375, 0.75, 0.625, 0.75, 0.625, 1.0, 0.375, 1.0, 0.125, 0.5, 0.375, 0.5, 0.375, 0.75, 0.125, 0.75, 0.625, 0.5, 0.875, 0.5, 0.875, 0.75, 0.625, 0.75, 0.375, 0.0, 0.625, 0.0, 0.625, 0.25, 0.375, 0.25, 0.375, 0.25, 0.625, 0.25, 0.625, 0.5, 0.375, 0.5, 0.375, 0.5, 0.625, 0.5, 0.625, 0.75, 0.375, 0.75, 0.375, 0.75, 0.625, 0.75, 0.625, 1.0, 0.375, 1.0, 0.125, 0.5, 0.375, 0.5, 0.375, 0.75, 0.125, 0.75, 0.625, 0.5, 0.875, 0.5, 0.875, 0.75, 0.625, 0.75])
me_cube_006.materials.append(mat_besi_shine)
me_cube_006.update()
me_cube_009 = bpy.data.meshes.new('Cube.009')
me_cube_009.from_pydata([(0.0, -0.01532, -0.07589), (0.02688, 0.009135, 0.06752), (0.0, -0.01532, 0.07589), (0.02688, -0.009135, 0.06752), (0.0, 0.01532, -0.07589), (0.0, 0.01532, 0.07589), (0.02762, -0.01532, -0.07589), (0.02762, -0.01532, 0.07589), (0.02762, 0.01532, -0.07589), (0.02762, 0.01532, 0.07589), (0.02688, 0.009135, -0.06752), (0.02688, -0.009135, -0.06752), (0.02335, 0.009135, -0.06622), (0.02335, -0.009135, -0.06622), (0.01996, 0.009135, -0.06238), (0.01996, -0.009135, -0.06238), (0.01683, 0.009135, -0.05614), (0.01683, -0.009135, -0.05614), (0.01409, 0.009135, -0.04774), (0.01409, -0.009135, -0.04774), (0.01184, 0.009135, -0.03751), (0.01184, -0.009135, -0.03751), (0.01017, 0.009135, -0.02584), (0.01017, -0.009135, -0.02584), (0.009141, 0.009135, -0.01317), (0.009141, -0.009135, -0.01317), (0.008794, 0.009135, 8.051e-10), (0.008794, -0.009135, 8.051e-10), (0.009141, 0.009135, 0.01317), (0.009141, -0.009135, 0.01317), (0.01017, 0.009135, 0.02584), (0.01017, -0.009135, 0.02584), (0.01184, 0.009135, 0.03751), (0.01184, -0.009135, 0.03751), (0.01409, 0.009135, 0.04774), (0.01409, -0.009135, 0.04774), (0.01683, 0.009135, 0.05614), (0.01683, -0.009135, 0.05614), (0.01996, 0.009135, 0.06238), (0.01996, -0.009135, 0.06238), (0.02335, 0.009135, 0.06622), (0.02335, -0.009135, 0.06622), (0.02688, 0.0, 0.06752), (0.02688, 0.0, -0.06752), (0.02512, 0.009135, -0.06687), (0.02512, -0.009135, -0.06687), (0.02335, 0.0, -0.06622), (0.02166, 0.009135, -0.0643), (0.02166, -0.009135, -0.0643), (0.01996, 0.0, -0.06238), (0.0184, 0.009135, -0.05926), (0.0184, -0.009135, -0.05926), (0.01683, 0.0, -0.05614), (0.01546, 0.009135, -0.05194), (0.01546, -0.009135, -0.05194), (0.01409, 0.0, -0.04774), (0.01297, 0.009135, -0.04263), (0.01297, -0.009135, -0.04263), (0.01184, 0.0, -0.03751), (0.01101, 0.009135, -0.03167), (0.01101, -0.009135, -0.03167), (0.01017, 0.0, -0.02584), (0.009656, 0.009135, -0.0195), (0.009656, -0.009135, -0.0195), (0.009141, 0.0, -0.01317), (0.008968, 0.009135, -0.006586), (0.008968, -0.009135, -0.006586), (0.008794, 0.0, 8.051e-10), (0.008968, 0.009135, 0.006586), (0.008968, -0.009135, 0.006586), (0.009141, 0.0, 0.01317), (0.009656, 0.009135, 0.0195), (0.009656, -0.009135, 0.0195), (0.01017, 0.0, 0.02584), (0.01101, 0.009135, 0.03167), (0.01101, -0.009135, 0.03167), (0.01184, 0.0, 0.03751), (0.01297, 0.009135, 0.04263), (0.01297, -0.009135, 0.04263), (0.01409, 0.0, 0.04774), (0.01546, 0.009135, 0.05194), (0.01546, -0.009135, 0.05194), (0.01683, 0.0, 0.05614), (0.0184, 0.009135, 0.05926), (0.0184, -0.009135, 0.05926), (0.01996, 0.0, 0.06238), (0.02166, 0.009135, 0.0643), (0.02166, -0.009135, 0.0643), (0.02335, 0.0, 0.06622), (0.02512, 0.009135, 0.06687), (0.02512, -0.009135, 0.06687), (0.02512, 0.0, 0.06687), (0.02166, 0.0, 0.0643), (0.0184, 0.0, 0.05926), (0.01546, 0.0, 0.05194), (0.01297, 0.0, 0.04263), (0.01101, 0.0, 0.03167), (0.009656, 0.0, 0.0195), (0.008968, 0.0, 0.006586), (0.008968, 0.0, -0.006586), (0.009656, 0.0, -0.0195), (0.01101, 0.0, -0.03167), (0.01297, 0.0, -0.04263), (0.01546, 0.0, -0.05194), (0.0184, 0.0, -0.05926), (0.02166, 0.0, -0.0643), (0.02512, 0.0, -0.06687), (0.02762, -0.009135, 0.06725), (0.02762, 0.0, 0.06725), (0.02762, 0.009135, 0.06725), (0.02762, -0.009135, -0.06725), (0.02762, 0.009135, -0.06725), (0.02762, 0.0, -0.06725)], [], [(4, 5, 9, 8), (111, 8, 9, 7, 6, 110, 107, 108, 109), (110, 6, 8, 111, 112), (6, 7, 2, 0), (4, 8, 6, 0), (9, 5, 2, 7), (112, 43, 11, 110), (106, 46, 13, 45), (105, 49, 15, 48), (104, 52, 17, 51), (103, 55, 19, 54), (102, 58, 21, 57), (101, 61, 23, 60), (100, 64, 25, 63), (99, 67, 27, 66), (98, 70, 29, 69), (97, 73, 31, 72), (96, 76, 33, 75), (95, 79, 35, 78), (94, 82, 37, 81), (93, 85, 39, 84), (110, 11, 45, 13, 48, 15, 51, 17, 54, 19, 57, 21, 60, 23, 63, 25, 66, 27, 69, 29, 72, 31, 75, 33, 78, 35, 81, 37, 84, 39, 87, 41, 90, 3, 107), (92, 88, 41, 87), (91, 42, 3, 90), (109, 1, 89, 40, 86, 38, 83, 36, 80, 34, 77, 32, 74, 30, 71, 28, 68, 26, 65, 24, 62, 22, 59, 20, 56, 18, 53, 16, 50, 14, 47, 12, 44, 10, 111), (89, 1, 42, 91), (40, 89, 91, 88), (88, 91, 90, 41), (86, 40, 88, 92), (38, 86, 92, 85), (85, 92, 87, 39), (83, 38, 85, 93), (36, 83, 93, 82), (82, 93, 84, 37), (80, 36, 82, 94), (34, 80, 94, 79), (79, 94, 81, 35), (77, 34, 79, 95), (32, 77, 95, 76), (76, 95, 78, 33), (74, 32, 76, 96), (30, 74, 96, 73), (73, 96, 75, 31), (71, 30, 73, 97), (28, 71, 97, 70), (70, 97, 72, 29), (68, 28, 70, 98), (26, 68, 98, 67), (67, 98, 69, 27), (65, 26, 67, 99), (24, 65, 99, 64), (64, 99, 66, 25), (62, 24, 64, 100), (22, 62, 100, 61), (61, 100, 63, 23), (59, 22, 61, 101), (20, 59, 101, 58), (58, 101, 60, 21), (56, 20, 58, 102), (18, 56, 102, 55), (55, 102, 57, 19), (53, 18, 55, 103), (16, 53, 103, 52), (52, 103, 54, 17), (50, 16, 52, 104), (14, 50, 104, 49), (49, 104, 51, 15), (47, 14, 49, 105), (12, 47, 105, 46), (46, 105, 48, 13), (44, 12, 46, 106), (10, 44, 106, 43), (43, 106, 45, 11), (111, 10, 43, 112), (108, 42, 1, 109), (107, 3, 42, 108)])
_uv = me_cube_009.uv_layers.new(name='UVMap')
_uv.uv.foreach_set('vector', [0.375, 0.25, 0.625, 0.25, 0.625, 0.5, 0.375, 0.5, 0.3892, 0.5505, 0.375, 0.5, 0.625, 0.5, 0.625, 0.75, 0.375, 0.75, 0.3892, 0.6995, 0.6108, 0.6995, 0.6108, 0.625, 0.6108, 0.5505, 0.3892, 0.6995, 0.375, 0.75, 0.375, 0.5, 0.3892, 0.5505, 0.3892, 0.625, 0.375, 0.75, 0.625, 0.75, 0.625, 1.0, 0.375, 1.0, 0.125, 0.5, 0.375, 0.5, 0.375, 0.75, 0.125, 0.75, 0.625, 0.5, 0.875, 0.5, 0.875, 0.75, 0.625, 0.75, 0.5065, 0.75, 0.5, 0.75, 0.5, 1.0, 0.5065, 1.0, 0.4844, 0.75, 0.4688, 0.75, 0.4688, 1.0, 0.4844, 1.0, 0.4531, 0.75, 0.4375, 0.75, 0.4375, 1.0, 0.4531, 1.0, 0.4219, 0.75, 0.4062, 0.75, 0.4062, 1.0, 0.4219, 1.0, 0.3906, 0.75, 0.375, 0.75, 0.375, 1.0, 0.3906, 1.0, 0.3594, 0.75, 0.3438, 0.75, 0.3438, 1.0, 0.3594, 1.0, 0.3281, 0.75, 0.3125, 0.75, 0.3125, 1.0, 0.3281, 1.0, 0.2969, 0.75, 0.2812, 0.75, 0.2812, 1.0, 0.2969, 1.0, 0.2656, 0.75, 0.25, 0.75, 0.25, 1.0, 0.2656, 1.0, 0.2344, 0.75, 0.2188, 0.75, 0.2188, 1.0, 0.2344, 1.0, 0.2031, 0.75, 0.1875, 0.75, 0.1875, 1.0, 0.2031, 1.0, 0.1719, 0.75, 0.1562, 0.75, 0.1562, 1.0, 0.1719, 1.0, 0.1406, 0.75, 0.125, 0.75, 0.125, 1.0, 0.1406, 1.0, 0.1094, 0.75, 0.09375, 0.75, 0.09375, 1.0, 0.1094, 1.0, 0.07812, 0.75, 0.0625, 0.75, 0.0625, 1.0, 0.07812, 1.0, 0.2598, 0.489, 0.25, 0.49, 0.2266, 0.4877, 0.2032, 0.4854, 0.1807, 0.4786, 0.1582, 0.4717, 0.1374, 0.4606, 0.1167, 0.4496, 0.09848, 0.4346, 0.08029, 0.4197, 0.06537, 0.4015, 0.05045, 0.3833, 0.03936, 0.3626, 0.02827, 0.3418, 0.02144, 0.3193, 0.01461, 0.2968, 0.01231, 0.2734, 0.01, 0.25, 0.01231, 0.2734, 0.01461, 0.2968, 0.02144, 0.3193, 0.02827, 0.3418, 0.03936, 0.3626, 0.05045, 0.3833, 0.06537, 0.4015, 0.08029, 0.4197, 0.09848, 0.4346, 0.1167, 0.4496, 0.1374, 0.4606, 0.1582, 0.4717, 0.1807, 0.4786, 0.2032, 0.4854, 0.2266, 0.4877, 0.25, 0.49, 0.2598, 0.489, 0.04688, 0.75, 0.03125, 0.75, 0.03125, 1.0, 0.04688, 1.0, 0.01562, 0.75, 0.0, 0.75, 0.0, 1.0, 0.01562, 1.0, 0.7598, 0.489, 0.75, 0.49, 0.7266, 0.4877, 0.7032, 0.01461, 0.6807, 0.02144, 0.6582, 0.02827, 0.6374, 0.03936, 0.6167, 0.05045, 0.5985, 0.06537, 0.5803, 0.08029, 0.5654, 0.09848, 0.5504, 0.1167, 0.5394, 0.1374, 0.5283, 0.1582, 0.5214, 0.1807, 0.5146, 0.2032, 0.5123, 0.2266, 0.51, 0.25, 0.5123, 0.2266, 0.5146, 0.2032, 0.5214, 0.1807, 0.5283, 0.1582, 0.5394, 0.1374, 0.5504, 0.1167, 0.5654, 0.09848, 0.5803, 0.08029, 0.5985, 0.06537, 0.6167, 0.05045, 0.6374, 0.03936, 0.6582, 0.02827, 0.6807, 0.02144, 0.7032, 0.01461, 0.7266, 0.4877, 0.75, 0.49, 0.7598, 0.489, 0.01562, 0.5, 0.0, 0.5, 0.0, 0.75, 0.01562, 0.75, 0.03125, 0.5, 0.01562, 0.5, 0.01562, 0.75, 0.03125, 0.75, 0.03125, 0.75, 0.01562, 0.75, 0.01562, 1.0, 0.03125, 1.0, 0.04688, 0.5, 0.03125, 0.5, 0.03125, 0.75, 0.04688, 0.75, 0.0625, 0.5, 0.04688, 0.5, 0.04688, 0.75, 0.0625, 0.75, 0.0625, 0.75, 0.04688, 0.75, 0.04688, 1.0, 0.0625, 1.0, 0.07812, 0.5, 0.0625, 0.5, 0.0625, 0.75, 0.07812, 0.75, 0.09375, 0.5, 0.07812, 0.5, 0.07812, 0.75, 0.09375, 0.75, 0.09375, 0.75, 0.07812, 0.75, 0.07812, 1.0, 0.09375, 1.0, 0.1094, 0.5, 0.09375, 0.5, 0.09375, 0.75, 0.1094, 0.75, 0.125, 0.5, 0.1094, 0.5, 0.1094, 0.75, 0.125, 0.75, 0.125, 0.75, 0.1094, 0.75, 0.1094, 1.0, 0.125, 1.0, 0.1406, 0.5, 0.125, 0.5, 0.125, 0.75, 0.1406, 0.75, 0.1562, 0.5, 0.1406, 0.5, 0.1406, 0.75, 0.1562, 0.75, 0.1562, 0.75, 0.1406, 0.75, 0.1406, 1.0, 0.1562, 1.0, 0.1719, 0.5, 0.1562, 0.5, 0.1562, 0.75, 0.1719, 0.75, 0.1875, 0.5, 0.1719, 0.5, 0.1719, 0.75, 0.1875, 0.75, 0.1875, 0.75, 0.1719, 0.75, 0.1719, 1.0, 0.1875, 1.0, 0.2031, 0.5, 0.1875, 0.5, 0.1875, 0.75, 0.2031, 0.75, 0.2188, 0.5, 0.2031, 0.5, 0.2031, 0.75, 0.2188, 0.75, 0.2188, 0.75, 0.2031, 0.75, 0.2031, 1.0, 0.2188, 1.0, 0.2344, 0.5, 0.2188, 0.5, 0.2188, 0.75, 0.2344, 0.75, 0.25, 0.5, 0.2344, 0.5, 0.2344, 0.75, 0.25, 0.75, 0.25, 0.75, 0.2344, 0.75, 0.2344, 1.0, 0.25, 1.0, 0.2656, 0.5, 0.25, 0.5, 0.25, 0.75, 0.2656, 0.75, 0.2812, 0.5, 0.2656, 0.5, 0.2656, 0.75, 0.2812, 0.75, 0.2812, 0.75, 0.2656, 0.75, 0.2656, 1.0, 0.2812, 1.0, 0.2969, 0.5, 0.2812, 0.5, 0.2812, 0.75, 0.2969, 0.75, 0.3125, 0.5, 0.2969, 0.5, 0.2969, 0.75, 0.3125, 0.75, 0.3125, 0.75, 0.2969, 0.75, 0.2969, 1.0, 0.3125, 1.0, 0.3281, 0.5, 0.3125, 0.5, 0.3125, 0.75, 0.3281, 0.75, 0.3438, 0.5, 0.3281, 0.5, 0.3281, 0.75, 0.3438, 0.75, 0.3438, 0.75, 0.3281, 0.75, 0.3281, 1.0, 0.3438, 1.0, 0.3594, 0.5, 0.3438, 0.5, 0.3438, 0.75, 0.3594, 0.75, 0.375, 0.5, 0.3594, 0.5, 0.3594, 0.75, 0.375, 0.75, 0.375, 0.75, 0.3594, 0.75, 0.3594, 1.0, 0.375, 1.0, 0.3906, 0.5, 0.375, 0.5, 0.375, 0.75, 0.3906, 0.75, 0.4062, 0.5, 0.3906, 0.5, 0.3906, 0.75, 0.4062, 0.75, 0.4062, 0.75, 0.3906, 0.75, 0.3906, 1.0, 0.4062, 1.0, 0.4219, 0.5, 0.4062, 0.5, 0.4062, 0.75, 0.4219, 0.75, 0.4375, 0.5, 0.4219, 0.5, 0.4219, 0.75, 0.4375, 0.75, 0.4375, 0.75, 0.4219, 0.75, 0.4219, 1.0, 0.4375, 1.0, 0.4531, 0.5, 0.4375, 0.5, 0.4375, 0.75, 0.4531, 0.75, 0.4688, 0.5, 0.4531, 0.5, 0.4531, 0.75, 0.4688, 0.75, 0.4688, 0.75, 0.4531, 0.75, 0.4531, 1.0, 0.4688, 1.0, 0.4844, 0.5, 0.4688, 0.5, 0.4688, 0.75, 0.4844, 0.75, 0.5, 0.5, 0.4844, 0.5, 0.4844, 0.75, 0.5, 0.75, 0.5, 0.75, 0.4844, 0.75, 0.4844, 1.0, 0.5, 1.0, 0.5065, 0.5, 0.5, 0.5, 0.5, 0.75, 0.5065, 0.75, 0.9935, 0.75, 1.0, 0.75, 1.0, 0.5, 0.9935, 0.5, 0.9935, 1.0, 1.0, 1.0, 1.0, 0.75, 0.9935, 0.75])
me_cube_009.materials.append(mat_besi_shine)
me_cube_009.update()
me_cube_002 = bpy.data.meshes.new('Cube.002')
me_cube_002.from_pydata([(0.0, 0.3017, 0.6838), (0.0, 0.3017, 0.1421), (0.0, -0.3093, 0.1421), (0.0, -0.3093, 0.6838)], [], [(1, 0, 3, 2)])
_uv = me_cube_002.uv_layers.new(name='UVMap')
_uv.uv.foreach_set('vector', [0.6751, 0.6013, 0.6751, 0.9117, 0.3249, 0.9117, 0.3249, 0.6013])
me_cube_002.materials.append(mat_glass_windows_001)
me_cube_002.update()

# ---- objects
ob_frame_pintu = bpy.data.objects.new('Frame Pintu', me_cube_001)
ob_grill_bawah = bpy.data.objects.new('Grill Bawah', me_cube_006)
ob_door_handler = bpy.data.objects.new('Door Handler', None)
ob_gagang_pintu = bpy.data.objects.new('Gagang Pintu', me_cube_009)
ob_kaca_pintu = bpy.data.objects.new('Kaca Pintu', me_cube_002)

# ---- transforms, parenting, visibility, modifiers, constraints
ob_frame_pintu.parent = ob_door_handler
ob_frame_pintu.location = (0.02928, -0.01351, 0.9134)
_m = ob_frame_pintu.modifiers.new('Triangulate', 'TRIANGULATE')
ob_grill_bawah.parent = ob_door_handler
ob_grill_bawah.location = (0.02639, 0.001614, 0.383)
ob_grill_bawah.scale = (0.9563, 0.9743, 0.9563)
ob_door_handler.location = (0.0, 0.0, 0.0)
ob_gagang_pintu.parent = ob_door_handler
ob_gagang_pintu.location = (0.02934, 0.3614, 0.8846)
ob_gagang_pintu.display_type = 'SOLID'
_m = ob_gagang_pintu.modifiers.new('Mirror', 'MIRROR')
_m.use_clip = True
ob_kaca_pintu.parent = ob_door_handler
ob_kaca_pintu.location = (0.02928, -0.01351, 0.9134)
_m = ob_kaca_pintu.modifiers.new('Triangulate', 'TRIANGULATE')

# ---- collection membership
col_door.objects.link(ob_frame_pintu)
col_door.objects.link(ob_grill_bawah)
col_door.objects.link(ob_door_handler)
col_door.objects.link(ob_gagang_pintu)
col_door.objects.link(ob_kaca_pintu)

# ---- scene / render settings (as saved in the file)
scene.frame_start = 1; scene.frame_end = 250; scene.frame_set(1)
scene.render.engine = 'BLENDER_EEVEE_NEXT'
scene.cycles.sampling_pattern = 'TABULATED_SOBOL'
scene.cycles.use_light_tree = False
scene.view_settings.view_transform = 'Filmic'
bpy.context.view_layer.update()

# ---- added for rendering (the .blend has no active camera and no usable light): camera, sun
cam_auto = bpy.data.cameras.new('AutoCamera')
cam_auto.lens = 50.0
cam_auto.sensor_width = 36.0
cam_auto.clip_end = 1000.0
ob_auto_camera = bpy.data.objects.new('AutoCamera', cam_auto)
scene.collection.objects.link(ob_auto_camera)
ob_auto_camera.location = (1.8305, -2.17869, 2.31954)
ob_auto_camera.rotation_euler = (1.09748, -7.21219e-08, 0.694738)
scene.camera = ob_auto_camera
light_auto_sun = bpy.data.lights.new('AutoSun', 'SUN')
light_auto_sun.energy = 3.0
light_auto_sun.angle = 0.0523599
ob_auto_sun = bpy.data.objects.new('AutoSun', light_auto_sun)
scene.collection.objects.link(ob_auto_sun)
ob_auto_sun.rotation_euler = (0.872665, 0.174533, 0.523599)
bpy.context.view_layer.update()
